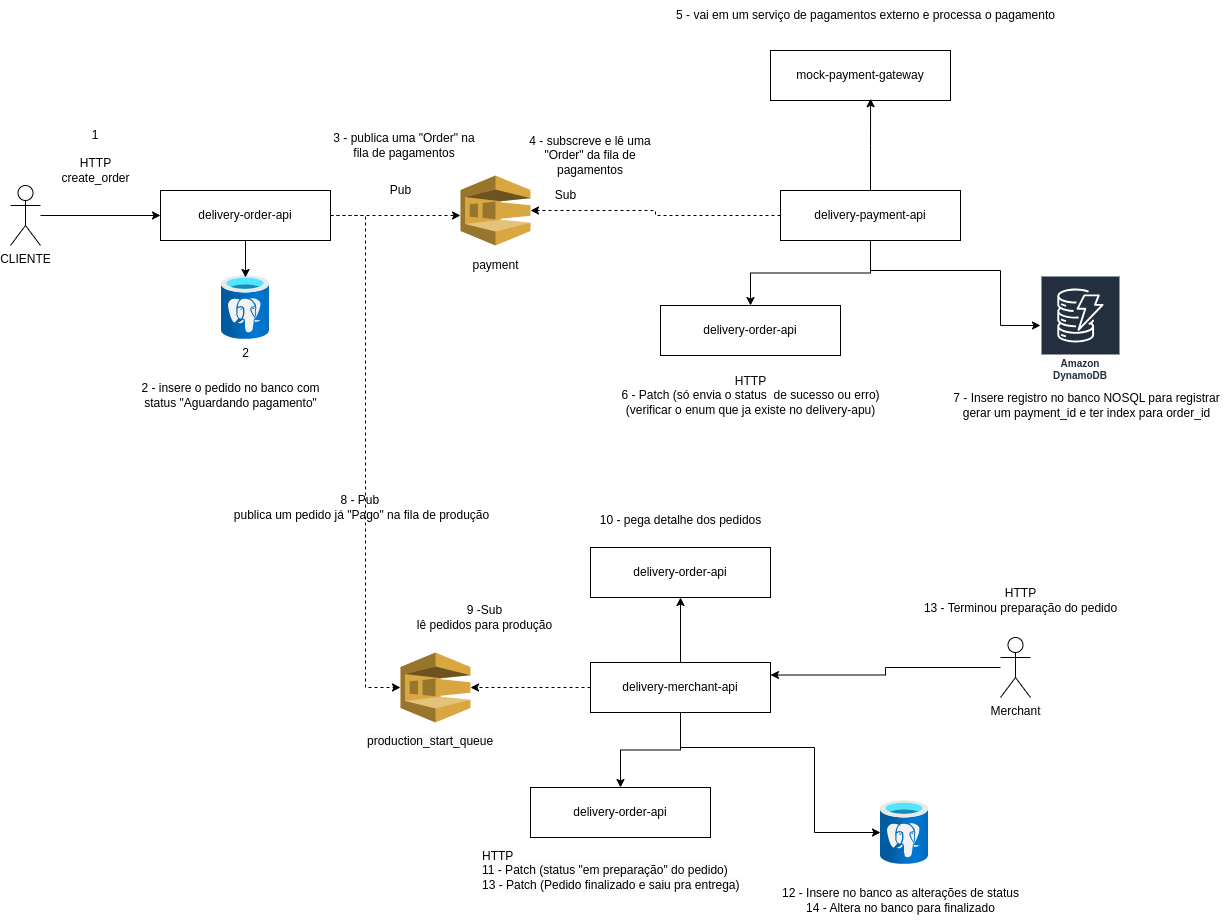

The diagram above was exported from draw.io. Its source (the exported page's mxGraphModel, read from the mxfile embedded in the PNG):
<mxGraphModel dx="1434" dy="786" grid="1" gridSize="10" guides="1" tooltips="1" connect="1" arrows="1" fold="1" page="1" pageScale="1" pageWidth="827" pageHeight="1169" math="0" shadow="0">
  <root>
    <mxCell id="0" />
    <mxCell id="1" parent="0" />
    <mxCell id="doStd2PwcldToRY258NZ-13" style="edgeStyle=orthogonalEdgeStyle;rounded=0;orthogonalLoop=1;jettySize=auto;html=1;dashed=1;" parent="1" source="doStd2PwcldToRY258NZ-1" edge="1">
      <mxGeometry relative="1" as="geometry">
        <mxPoint x="470" y="265" as="targetPoint" />
      </mxGeometry>
    </mxCell>
    <mxCell id="doStd2PwcldToRY258NZ-1" value="delivery-order-api" style="rounded=0;whiteSpace=wrap;html=1;" parent="1" vertex="1">
      <mxGeometry x="170" y="240" width="170" height="50" as="geometry" />
    </mxCell>
    <mxCell id="doStd2PwcldToRY258NZ-2" value="HTTP&lt;br&gt;create_order" style="text;html=1;align=center;verticalAlign=middle;resizable=0;points=[];autosize=1;strokeColor=none;fillColor=none;" parent="1" vertex="1">
      <mxGeometry x="60" y="200" width="90" height="40" as="geometry" />
    </mxCell>
    <mxCell id="doStd2PwcldToRY258NZ-8" style="edgeStyle=orthogonalEdgeStyle;rounded=0;orthogonalLoop=1;jettySize=auto;html=1;entryX=0;entryY=0.5;entryDx=0;entryDy=0;" parent="1" source="doStd2PwcldToRY258NZ-3" target="doStd2PwcldToRY258NZ-1" edge="1">
      <mxGeometry relative="1" as="geometry" />
    </mxCell>
    <mxCell id="doStd2PwcldToRY258NZ-3" value="CLIENTE" style="shape=umlActor;verticalLabelPosition=bottom;verticalAlign=top;html=1;outlineConnect=0;" parent="1" vertex="1">
      <mxGeometry x="20" y="235" width="30" height="60" as="geometry" />
    </mxCell>
    <mxCell id="doStd2PwcldToRY258NZ-11" value="" style="outlineConnect=0;dashed=0;verticalLabelPosition=bottom;verticalAlign=top;align=center;html=1;shape=mxgraph.aws3.sqs;fillColor=#D9A741;gradientColor=none;" parent="1" vertex="1">
      <mxGeometry x="470" y="225" width="70" height="70" as="geometry" />
    </mxCell>
    <mxCell id="doStd2PwcldToRY258NZ-14" value="Pub" style="text;html=1;align=center;verticalAlign=middle;resizable=0;points=[];autosize=1;strokeColor=none;fillColor=none;" parent="1" vertex="1">
      <mxGeometry x="390" y="225" width="40" height="30" as="geometry" />
    </mxCell>
    <mxCell id="doStd2PwcldToRY258NZ-16" value="payment" style="text;html=1;align=center;verticalAlign=middle;resizable=0;points=[];autosize=1;strokeColor=none;fillColor=none;" parent="1" vertex="1">
      <mxGeometry x="470" y="300" width="70" height="30" as="geometry" />
    </mxCell>
    <mxCell id="doStd2PwcldToRY258NZ-18" style="edgeStyle=orthogonalEdgeStyle;rounded=0;orthogonalLoop=1;jettySize=auto;html=1;dashed=1;" parent="1" source="doStd2PwcldToRY258NZ-17" target="doStd2PwcldToRY258NZ-11" edge="1">
      <mxGeometry relative="1" as="geometry" />
    </mxCell>
    <mxCell id="doStd2PwcldToRY258NZ-24" style="edgeStyle=orthogonalEdgeStyle;rounded=0;orthogonalLoop=1;jettySize=auto;html=1;entryX=0.5;entryY=0;entryDx=0;entryDy=0;" parent="1" source="doStd2PwcldToRY258NZ-17" target="doStd2PwcldToRY258NZ-23" edge="1">
      <mxGeometry relative="1" as="geometry" />
    </mxCell>
    <mxCell id="doStd2PwcldToRY258NZ-30" style="edgeStyle=orthogonalEdgeStyle;rounded=0;orthogonalLoop=1;jettySize=auto;html=1;" parent="1" source="doStd2PwcldToRY258NZ-17" target="Cle6VNLHYt5ZUJ8sl86f-4" edge="1">
      <mxGeometry relative="1" as="geometry">
        <Array as="points">
          <mxPoint x="880" y="320" />
          <mxPoint x="1010" y="320" />
          <mxPoint x="1010" y="375" />
        </Array>
        <mxPoint x="900" y="373.0000000000001" as="targetPoint" />
      </mxGeometry>
    </mxCell>
    <mxCell id="doStd2PwcldToRY258NZ-17" value="delivery-payment-api" style="rounded=0;whiteSpace=wrap;html=1;" parent="1" vertex="1">
      <mxGeometry x="790" y="240" width="180" height="50" as="geometry" />
    </mxCell>
    <mxCell id="doStd2PwcldToRY258NZ-19" value="Sub" style="text;html=1;align=center;verticalAlign=middle;resizable=0;points=[];autosize=1;strokeColor=none;fillColor=none;" parent="1" vertex="1">
      <mxGeometry x="555" y="230" width="40" height="30" as="geometry" />
    </mxCell>
    <mxCell id="doStd2PwcldToRY258NZ-20" value="mock-payment-gateway" style="rounded=0;whiteSpace=wrap;html=1;" parent="1" vertex="1">
      <mxGeometry x="780" y="100" width="180" height="50" as="geometry" />
    </mxCell>
    <mxCell id="doStd2PwcldToRY258NZ-21" style="edgeStyle=orthogonalEdgeStyle;rounded=0;orthogonalLoop=1;jettySize=auto;html=1;entryX=0.556;entryY=0.964;entryDx=0;entryDy=0;entryPerimeter=0;" parent="1" source="doStd2PwcldToRY258NZ-17" target="doStd2PwcldToRY258NZ-20" edge="1">
      <mxGeometry relative="1" as="geometry" />
    </mxCell>
    <mxCell id="doStd2PwcldToRY258NZ-22" value="5 - vai em um serviço de pagamentos externo e processa o pagamento" style="text;html=1;align=center;verticalAlign=middle;resizable=0;points=[];autosize=1;strokeColor=none;fillColor=none;" parent="1" vertex="1">
      <mxGeometry x="675" y="50" width="400" height="30" as="geometry" />
    </mxCell>
    <mxCell id="doStd2PwcldToRY258NZ-23" value="delivery-order-api" style="rounded=0;whiteSpace=wrap;html=1;" parent="1" vertex="1">
      <mxGeometry x="670" y="355" width="180" height="50" as="geometry" />
    </mxCell>
    <mxCell id="doStd2PwcldToRY258NZ-25" value="HTTP&lt;br&gt;6 - Patch (só envia o status&amp;nbsp; de sucesso ou erro)&lt;br&gt;(verificar o enum que ja existe no delivery-apu)" style="text;html=1;align=center;verticalAlign=middle;resizable=0;points=[];autosize=1;strokeColor=none;fillColor=none;" parent="1" vertex="1">
      <mxGeometry x="620" y="415" width="280" height="60" as="geometry" />
    </mxCell>
    <mxCell id="doStd2PwcldToRY258NZ-26" value="" style="outlineConnect=0;dashed=0;verticalLabelPosition=bottom;verticalAlign=top;align=center;html=1;shape=mxgraph.aws3.sqs;fillColor=#D9A741;gradientColor=none;" parent="1" vertex="1">
      <mxGeometry x="410" y="702" width="70" height="70" as="geometry" />
    </mxCell>
    <mxCell id="doStd2PwcldToRY258NZ-27" value="&lt;span style=&quot;color: rgb(0, 0, 0); font-family: Helvetica; font-size: 12px; font-style: normal; font-variant-ligatures: normal; font-variant-caps: normal; font-weight: 400; letter-spacing: normal; orphans: 2; text-align: center; text-indent: 0px; text-transform: none; widows: 2; word-spacing: 0px; -webkit-text-stroke-width: 0px; background-color: rgb(251, 251, 251); text-decoration-thickness: initial; text-decoration-style: initial; text-decoration-color: initial; float: none; display: inline !important;&quot;&gt;2&lt;/span&gt;" style="image;aspect=fixed;html=1;points=[];align=center;fontSize=12;image=img/lib/azure2/databases/Azure_Database_PostgreSQL_Server.svg;" parent="1" vertex="1">
      <mxGeometry x="231" y="325" width="48" height="64" as="geometry" />
    </mxCell>
    <mxCell id="doStd2PwcldToRY258NZ-28" style="edgeStyle=orthogonalEdgeStyle;rounded=0;orthogonalLoop=1;jettySize=auto;html=1;entryX=0.5;entryY=0.031;entryDx=0;entryDy=0;entryPerimeter=0;" parent="1" source="doStd2PwcldToRY258NZ-1" target="doStd2PwcldToRY258NZ-27" edge="1">
      <mxGeometry relative="1" as="geometry" />
    </mxCell>
    <mxCell id="doStd2PwcldToRY258NZ-31" value="7 - Insere registro no banco NOSQL para registrar&lt;br&gt;gerar um payment_id e ter index para order_id" style="text;html=1;align=center;verticalAlign=middle;resizable=0;points=[];autosize=1;strokeColor=none;fillColor=none;" parent="1" vertex="1">
      <mxGeometry x="951" y="435" width="290" height="40" as="geometry" />
    </mxCell>
    <mxCell id="doStd2PwcldToRY258NZ-33" value="&lt;span style=&quot;color: rgb(0, 0, 0); font-family: Helvetica; font-size: 12px; font-style: normal; font-variant-ligatures: normal; font-variant-caps: normal; font-weight: 400; letter-spacing: normal; orphans: 2; text-align: center; text-indent: 0px; text-transform: none; widows: 2; word-spacing: 0px; -webkit-text-stroke-width: 0px; white-space: nowrap; background-color: rgb(251, 251, 251); text-decoration-thickness: initial; text-decoration-style: initial; text-decoration-color: initial; display: inline !important; float: none;&quot;&gt;production_start_queue&lt;/span&gt;" style="text;whiteSpace=wrap;html=1;" parent="1" vertex="1">
      <mxGeometry x="375" y="777" width="140" height="40" as="geometry" />
    </mxCell>
    <mxCell id="doStd2PwcldToRY258NZ-34" value="8 - Pub&amp;nbsp;&lt;br&gt;publica um pedido já &quot;Pago&quot; na fila de produção" style="text;html=1;align=center;verticalAlign=middle;resizable=0;points=[];autosize=1;strokeColor=none;fillColor=none;" parent="1" vertex="1">
      <mxGeometry x="231" y="537" width="280" height="40" as="geometry" />
    </mxCell>
    <mxCell id="doStd2PwcldToRY258NZ-39" value="" style="edgeStyle=orthogonalEdgeStyle;rounded=0;orthogonalLoop=1;jettySize=auto;html=1;" parent="1" source="doStd2PwcldToRY258NZ-35" target="doStd2PwcldToRY258NZ-38" edge="1">
      <mxGeometry relative="1" as="geometry" />
    </mxCell>
    <mxCell id="doStd2PwcldToRY258NZ-42" style="edgeStyle=orthogonalEdgeStyle;rounded=0;orthogonalLoop=1;jettySize=auto;html=1;entryX=0.5;entryY=0;entryDx=0;entryDy=0;" parent="1" source="doStd2PwcldToRY258NZ-35" target="doStd2PwcldToRY258NZ-41" edge="1">
      <mxGeometry relative="1" as="geometry" />
    </mxCell>
    <mxCell id="doStd2PwcldToRY258NZ-45" style="edgeStyle=orthogonalEdgeStyle;rounded=0;orthogonalLoop=1;jettySize=auto;html=1;" parent="1" source="doStd2PwcldToRY258NZ-35" target="doStd2PwcldToRY258NZ-44" edge="1">
      <mxGeometry relative="1" as="geometry">
        <Array as="points">
          <mxPoint x="690" y="797" />
          <mxPoint x="824" y="797" />
        </Array>
      </mxGeometry>
    </mxCell>
    <mxCell id="doStd2PwcldToRY258NZ-35" value="delivery-merchant-api" style="rounded=0;whiteSpace=wrap;html=1;" parent="1" vertex="1">
      <mxGeometry x="600" y="712" width="180" height="50" as="geometry" />
    </mxCell>
    <mxCell id="doStd2PwcldToRY258NZ-36" style="edgeStyle=orthogonalEdgeStyle;rounded=0;orthogonalLoop=1;jettySize=auto;html=1;entryX=1;entryY=0.5;entryDx=0;entryDy=0;entryPerimeter=0;dashed=1;" parent="1" source="doStd2PwcldToRY258NZ-35" target="doStd2PwcldToRY258NZ-26" edge="1">
      <mxGeometry relative="1" as="geometry" />
    </mxCell>
    <mxCell id="doStd2PwcldToRY258NZ-37" value="9 -Sub&lt;br&gt;lê pedidos para produção" style="text;html=1;align=center;verticalAlign=middle;resizable=0;points=[];autosize=1;strokeColor=none;fillColor=none;" parent="1" vertex="1">
      <mxGeometry x="414" y="647" width="160" height="40" as="geometry" />
    </mxCell>
    <mxCell id="doStd2PwcldToRY258NZ-38" value="delivery-order-api" style="rounded=0;whiteSpace=wrap;html=1;" parent="1" vertex="1">
      <mxGeometry x="600" y="597" width="180" height="50" as="geometry" />
    </mxCell>
    <mxCell id="doStd2PwcldToRY258NZ-40" value="10 - pega detalhe dos pedidos" style="text;html=1;align=center;verticalAlign=middle;resizable=0;points=[];autosize=1;strokeColor=none;fillColor=none;" parent="1" vertex="1">
      <mxGeometry x="600" y="555" width="180" height="30" as="geometry" />
    </mxCell>
    <mxCell id="doStd2PwcldToRY258NZ-41" value="delivery-order-api" style="rounded=0;whiteSpace=wrap;html=1;" parent="1" vertex="1">
      <mxGeometry x="540" y="837" width="180" height="50" as="geometry" />
    </mxCell>
    <mxCell id="doStd2PwcldToRY258NZ-43" value="&lt;span style=&quot;color: rgb(0, 0, 0); font-family: Helvetica; font-size: 12px; font-style: normal; font-variant-ligatures: normal; font-variant-caps: normal; font-weight: 400; letter-spacing: normal; orphans: 2; text-align: center; text-indent: 0px; text-transform: none; widows: 2; word-spacing: 0px; -webkit-text-stroke-width: 0px; white-space: nowrap; background-color: rgb(251, 251, 251); text-decoration-thickness: initial; text-decoration-style: initial; text-decoration-color: initial; display: inline !important; float: none;&quot;&gt;HTTP&lt;/span&gt;&lt;br style=&quot;forced-color-adjust: none; color: rgb(0, 0, 0); font-family: Helvetica; font-size: 12px; font-style: normal; font-variant-ligatures: normal; font-variant-caps: normal; font-weight: 400; letter-spacing: normal; orphans: 2; text-align: center; text-indent: 0px; text-transform: none; widows: 2; word-spacing: 0px; -webkit-text-stroke-width: 0px; white-space: nowrap; background-color: rgb(251, 251, 251); text-decoration-thickness: initial; text-decoration-style: initial; text-decoration-color: initial;&quot;&gt;&lt;span style=&quot;color: rgb(0, 0, 0); font-family: Helvetica; font-size: 12px; font-style: normal; font-variant-ligatures: normal; font-variant-caps: normal; font-weight: 400; letter-spacing: normal; orphans: 2; text-align: center; text-indent: 0px; text-transform: none; widows: 2; word-spacing: 0px; -webkit-text-stroke-width: 0px; white-space: nowrap; background-color: rgb(251, 251, 251); text-decoration-thickness: initial; text-decoration-style: initial; text-decoration-color: initial; display: inline !important; float: none;&quot;&gt;11 - Patch (status &quot;em preparação&quot; do pedido&lt;/span&gt;&lt;span style=&quot;color: rgb(0, 0, 0); font-family: Helvetica; font-size: 12px; font-style: normal; font-variant-ligatures: normal; font-variant-caps: normal; font-weight: 400; letter-spacing: normal; orphans: 2; text-align: center; text-indent: 0px; text-transform: none; widows: 2; word-spacing: 0px; -webkit-text-stroke-width: 0px; white-space: nowrap; background-color: rgb(251, 251, 251); text-decoration-thickness: initial; text-decoration-style: initial; text-decoration-color: initial; display: inline !important; float: none;&quot;&gt;)&lt;br&gt;13 - Patch (Pedido finalizado e saiu pra entrega)&lt;/span&gt;" style="text;whiteSpace=wrap;html=1;" parent="1" vertex="1">
      <mxGeometry x="490" y="892" width="230" height="55" as="geometry" />
    </mxCell>
    <mxCell id="doStd2PwcldToRY258NZ-44" value="" style="image;aspect=fixed;html=1;points=[];align=center;fontSize=12;image=img/lib/azure2/databases/Azure_Database_PostgreSQL_Server.svg;" parent="1" vertex="1">
      <mxGeometry x="890" y="850" width="48" height="64" as="geometry" />
    </mxCell>
    <mxCell id="doStd2PwcldToRY258NZ-46" value="12 - Insere no banco as alterações de status&lt;br&gt;14 - Altera no banco para finalizado" style="text;html=1;align=center;verticalAlign=middle;resizable=0;points=[];autosize=1;strokeColor=none;fillColor=none;" parent="1" vertex="1">
      <mxGeometry x="780" y="930" width="260" height="40" as="geometry" />
    </mxCell>
    <mxCell id="doStd2PwcldToRY258NZ-51" style="edgeStyle=orthogonalEdgeStyle;rounded=0;orthogonalLoop=1;jettySize=auto;html=1;entryX=1;entryY=0.25;entryDx=0;entryDy=0;" parent="1" source="doStd2PwcldToRY258NZ-47" target="doStd2PwcldToRY258NZ-35" edge="1">
      <mxGeometry relative="1" as="geometry" />
    </mxCell>
    <mxCell id="doStd2PwcldToRY258NZ-47" value="Merchant" style="shape=umlActor;verticalLabelPosition=bottom;verticalAlign=top;html=1;outlineConnect=0;" parent="1" vertex="1">
      <mxGeometry x="1010" y="687" width="30" height="60" as="geometry" />
    </mxCell>
    <mxCell id="doStd2PwcldToRY258NZ-52" value="HTTP&lt;br&gt;13 - Terminou preparação do pedido" style="text;html=1;align=center;verticalAlign=middle;resizable=0;points=[];autosize=1;strokeColor=none;fillColor=none;" parent="1" vertex="1">
      <mxGeometry x="920" y="630" width="220" height="40" as="geometry" />
    </mxCell>
    <mxCell id="Cle6VNLHYt5ZUJ8sl86f-1" style="edgeStyle=orthogonalEdgeStyle;rounded=0;orthogonalLoop=1;jettySize=auto;html=1;entryX=0;entryY=0.5;entryDx=0;entryDy=0;entryPerimeter=0;dashed=1;" parent="1" source="doStd2PwcldToRY258NZ-1" target="doStd2PwcldToRY258NZ-26" edge="1">
      <mxGeometry relative="1" as="geometry" />
    </mxCell>
    <mxCell id="Cle6VNLHYt5ZUJ8sl86f-4" value="Amazon DynamoDB" style="sketch=0;outlineConnect=0;fontColor=#232F3E;gradientColor=none;strokeColor=#ffffff;fillColor=#232F3E;dashed=0;verticalLabelPosition=middle;verticalAlign=bottom;align=center;html=1;whiteSpace=wrap;fontSize=10;fontStyle=1;spacing=3;shape=mxgraph.aws4.productIcon;prIcon=mxgraph.aws4.dynamodb;" parent="1" vertex="1">
      <mxGeometry x="1050" y="325" width="80" height="110" as="geometry" />
    </mxCell>
    <mxCell id="Cle6VNLHYt5ZUJ8sl86f-5" value="1" style="text;html=1;strokeColor=none;fillColor=none;align=center;verticalAlign=middle;whiteSpace=wrap;rounded=0;" parent="1" vertex="1">
      <mxGeometry x="75" y="170" width="60" height="30" as="geometry" />
    </mxCell>
    <mxCell id="Cle6VNLHYt5ZUJ8sl86f-6" value="3 - publica uma &quot;Order&quot; na fila de pagamentos" style="text;html=1;strokeColor=none;fillColor=none;align=center;verticalAlign=middle;whiteSpace=wrap;rounded=0;" parent="1" vertex="1">
      <mxGeometry x="334" y="180" width="160" height="30" as="geometry" />
    </mxCell>
    <mxCell id="Cle6VNLHYt5ZUJ8sl86f-9" value="2 - insere o pedido no banco com status &quot;Aguardando pagamento&quot;" style="text;html=1;strokeColor=none;fillColor=none;align=center;verticalAlign=middle;whiteSpace=wrap;rounded=0;" parent="1" vertex="1">
      <mxGeometry x="141" y="430" width="199" height="30" as="geometry" />
    </mxCell>
    <mxCell id="Cle6VNLHYt5ZUJ8sl86f-13" value="4 - subscreve e lê uma &quot;Order&quot; da fila de pagamentos" style="text;html=1;strokeColor=none;fillColor=none;align=center;verticalAlign=middle;whiteSpace=wrap;rounded=0;" parent="1" vertex="1">
      <mxGeometry x="520" y="190" width="160" height="30" as="geometry" />
    </mxCell>
  </root>
</mxGraphModel>